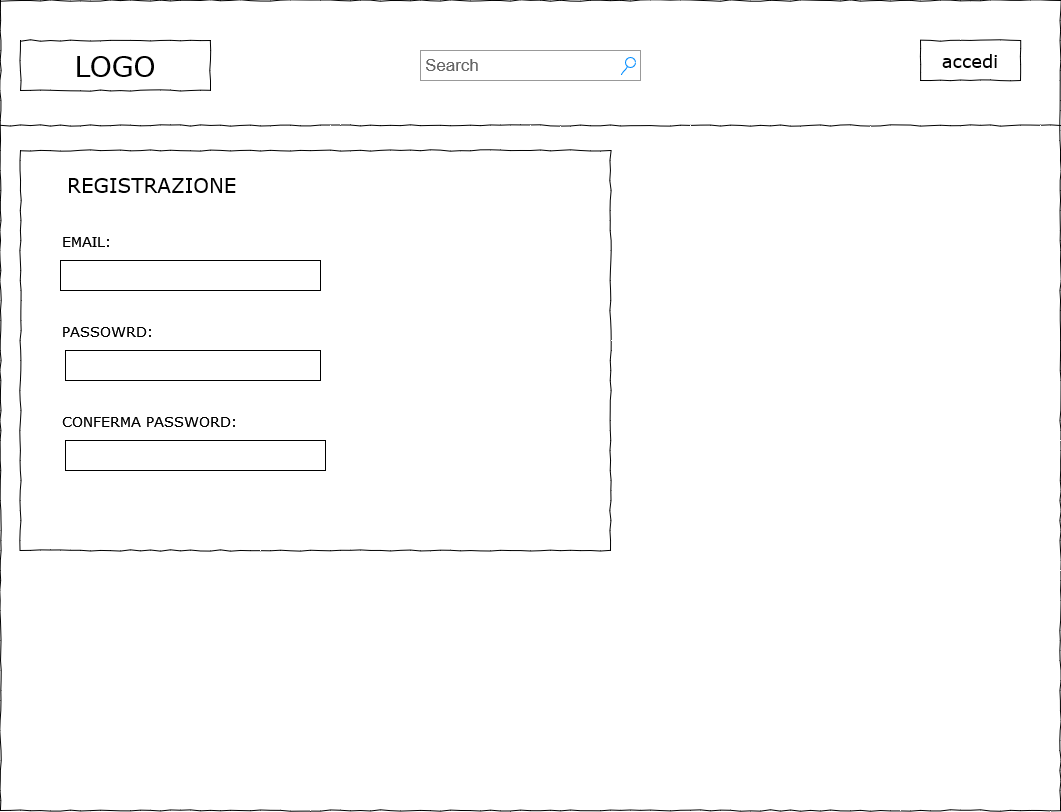

The diagram above was exported from draw.io. Its source (the exported page's mxGraphModel, read from the mxfile embedded in the PNG):
<mxGraphModel dx="1597" dy="868" grid="1" gridSize="10" guides="1" tooltips="1" connect="1" arrows="1" fold="1" page="1" pageScale="1" pageWidth="1100" pageHeight="850" background="#ffffff" math="0" shadow="0">
  <root>
    <mxCell id="0" />
    <mxCell id="1" parent="0" />
    <mxCell id="CWoSQDjAYPqCf_ys3Nbh-1" value="" style="whiteSpace=wrap;html=1;rounded=0;shadow=0;labelBackgroundColor=none;strokeColor=#000000;strokeWidth=1;fillColor=none;fontFamily=Verdana;fontSize=12;fontColor=#000000;align=center;comic=1;" vertex="1" parent="1">
      <mxGeometry x="20" y="20" width="1060" height="810" as="geometry" />
    </mxCell>
    <mxCell id="677b7b8949515195-2" value="LOGO" style="whiteSpace=wrap;html=1;rounded=0;shadow=0;labelBackgroundColor=none;strokeWidth=1;fontFamily=Verdana;fontSize=28;align=center;comic=1;" parent="1" vertex="1">
      <mxGeometry x="40" y="60" width="190" height="50" as="geometry" />
    </mxCell>
    <mxCell id="677b7b8949515195-8" value="" style="whiteSpace=wrap;html=1;rounded=0;shadow=0;labelBackgroundColor=none;strokeWidth=1;fillColor=none;fontFamily=Verdana;fontSize=12;align=center;comic=1;" parent="1" vertex="1">
      <mxGeometry x="40" y="170" width="590" height="400" as="geometry" />
    </mxCell>
    <mxCell id="677b7b8949515195-9" value="" style="line;strokeWidth=1;html=1;rounded=0;shadow=0;labelBackgroundColor=none;fillColor=none;fontFamily=Verdana;fontSize=14;fontColor=#000000;align=center;comic=1;" parent="1" vertex="1">
      <mxGeometry x="20" y="140" width="1060" height="10" as="geometry" />
    </mxCell>
    <mxCell id="677b7b8949515195-30" value="REGISTRAZIONE" style="text;html=1;points=[];align=left;verticalAlign=top;spacingTop=-4;fontSize=20;fontFamily=Verdana" parent="1" vertex="1">
      <mxGeometry x="85" y="190" width="120" height="30" as="geometry" />
    </mxCell>
    <mxCell id="677b7b8949515195-31" value="PASSOWRD:" style="text;html=1;points=[];align=left;verticalAlign=top;spacingTop=-4;fontSize=14;fontFamily=Verdana" parent="1" vertex="1">
      <mxGeometry x="80" y="340" width="170" height="20" as="geometry" />
    </mxCell>
    <mxCell id="677b7b8949515195-33" value="CONFERMA PASSWORD:" style="text;html=1;points=[];align=left;verticalAlign=top;spacingTop=-4;fontSize=14;fontFamily=Verdana" parent="1" vertex="1">
      <mxGeometry x="80" y="430" width="170" height="20" as="geometry" />
    </mxCell>
    <mxCell id="677b7b8949515195-39" value="EMAIL:&amp;nbsp;&lt;br&gt;" style="text;html=1;points=[];align=left;verticalAlign=top;spacingTop=-4;fontSize=14;fontFamily=Verdana" parent="1" vertex="1">
      <mxGeometry x="80" y="250" width="170" height="20" as="geometry" />
    </mxCell>
    <mxCell id="omU20oncwOAitF1MODHN-4" value="accedi" style="whiteSpace=wrap;html=1;rounded=0;shadow=0;labelBackgroundColor=none;strokeWidth=1;fontFamily=Verdana;fontSize=18;align=center;comic=1;" parent="1" vertex="1">
      <mxGeometry x="940" y="60" width="100" height="40" as="geometry" />
    </mxCell>
    <mxCell id="677b7b8949515195-3" value="Search" style="strokeWidth=1;shadow=0;dashed=0;align=center;html=1;shape=mxgraph.mockup.forms.searchBox;strokeColor=#999999;mainText=;strokeColor2=#008cff;fontColor=#666666;fontSize=17;align=left;spacingLeft=3;rounded=0;labelBackgroundColor=none;comic=1;" parent="1" vertex="1">
      <mxGeometry x="440" y="70" width="220" height="30" as="geometry" />
    </mxCell>
    <mxCell id="omU20oncwOAitF1MODHN-9" value="" style="rounded=0;whiteSpace=wrap;html=1;" parent="1" vertex="1">
      <mxGeometry x="80" y="280" width="260" height="30" as="geometry" />
    </mxCell>
    <mxCell id="omU20oncwOAitF1MODHN-10" value="" style="rounded=0;whiteSpace=wrap;html=1;" parent="1" vertex="1">
      <mxGeometry x="85" y="370" width="255" height="30" as="geometry" />
    </mxCell>
    <mxCell id="omU20oncwOAitF1MODHN-13" value="" style="rounded=0;whiteSpace=wrap;html=1;" parent="1" vertex="1">
      <mxGeometry x="85" y="460" width="260" height="30" as="geometry" />
    </mxCell>
  </root>
</mxGraphModel>